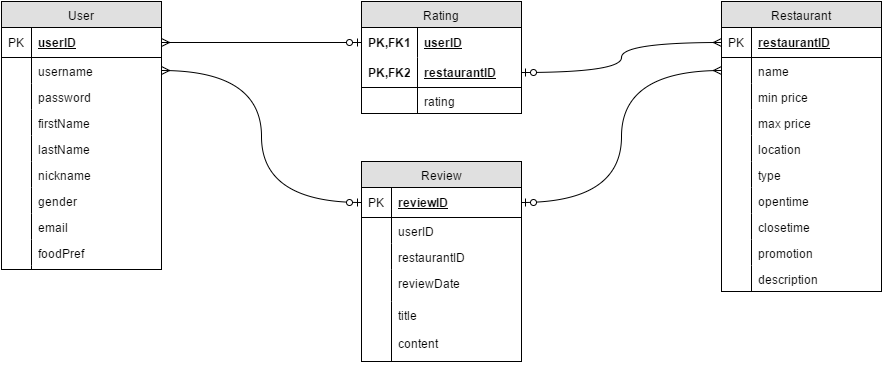

The diagram above was exported from draw.io. Its source (the exported page's mxGraphModel, read from the mxfile embedded in the PNG):
<mxGraphModel dx="1276" dy="1233" grid="1" gridSize="10" guides="1" tooltips="1" connect="1" arrows="1" fold="1" page="0" pageScale="1" pageWidth="826" pageHeight="1169" background="#ffffff" math="0" shadow="0">
  <root>
    <mxCell id="0" style=";html=1;" />
    <mxCell id="1" style=";html=1;" parent="0" />
    <mxCell id="114" value="User" style="swimlane;html=1;fontStyle=0;childLayout=stackLayout;horizontal=1;startSize=26;fillColor=#e0e0e0;horizontalStack=0;resizeParent=1;resizeLast=0;collapsible=1;marginBottom=0;swimlaneFillColor=#ffffff;align=center;" parent="1" vertex="1">
      <mxGeometry x="-200" y="-720" width="160" height="268" as="geometry" />
    </mxCell>
    <mxCell id="115" value="userID" style="shape=partialRectangle;top=0;left=0;right=0;bottom=1;html=1;align=left;verticalAlign=middle;fillColor=none;spacingLeft=34;spacingRight=4;whiteSpace=wrap;overflow=hidden;rotatable=0;points=[[0,0.5],[1,0.5]];portConstraint=eastwest;dropTarget=0;fontStyle=5;" parent="114" vertex="1">
      <mxGeometry y="26" width="160" height="30" as="geometry" />
    </mxCell>
    <mxCell id="116" value="PK" style="shape=partialRectangle;top=0;left=0;bottom=0;html=1;fillColor=none;align=left;verticalAlign=middle;spacingLeft=4;spacingRight=4;whiteSpace=wrap;overflow=hidden;rotatable=0;points=[];portConstraint=eastwest;part=1;" parent="115" vertex="1" connectable="0">
      <mxGeometry width="30" height="30" as="geometry" />
    </mxCell>
    <mxCell id="117" value="username" style="shape=partialRectangle;top=0;left=0;right=0;bottom=0;html=1;align=left;verticalAlign=top;fillColor=none;spacingLeft=34;spacingRight=4;whiteSpace=wrap;overflow=hidden;rotatable=0;points=[[0,0.5],[1,0.5]];portConstraint=eastwest;dropTarget=0;" parent="114" vertex="1">
      <mxGeometry y="56" width="160" height="26" as="geometry" />
    </mxCell>
    <mxCell id="118" value="" style="shape=partialRectangle;top=0;left=0;bottom=0;html=1;fillColor=none;align=left;verticalAlign=top;spacingLeft=4;spacingRight=4;whiteSpace=wrap;overflow=hidden;rotatable=0;points=[];portConstraint=eastwest;part=1;" parent="117" vertex="1" connectable="0">
      <mxGeometry width="30" height="26" as="geometry" />
    </mxCell>
    <mxCell id="119" value="password" style="shape=partialRectangle;top=0;left=0;right=0;bottom=0;html=1;align=left;verticalAlign=top;fillColor=none;spacingLeft=34;spacingRight=4;whiteSpace=wrap;overflow=hidden;rotatable=0;points=[[0,0.5],[1,0.5]];portConstraint=eastwest;dropTarget=0;" parent="114" vertex="1">
      <mxGeometry y="82" width="160" height="26" as="geometry" />
    </mxCell>
    <mxCell id="120" value="" style="shape=partialRectangle;top=0;left=0;bottom=0;html=1;fillColor=none;align=left;verticalAlign=top;spacingLeft=4;spacingRight=4;whiteSpace=wrap;overflow=hidden;rotatable=0;points=[];portConstraint=eastwest;part=1;" parent="119" vertex="1" connectable="0">
      <mxGeometry width="30" height="26" as="geometry" />
    </mxCell>
    <mxCell id="121" value="firstName" style="shape=partialRectangle;top=0;left=0;right=0;bottom=0;html=1;align=left;verticalAlign=top;fillColor=none;spacingLeft=34;spacingRight=4;whiteSpace=wrap;overflow=hidden;rotatable=0;points=[[0,0.5],[1,0.5]];portConstraint=eastwest;dropTarget=0;" parent="114" vertex="1">
      <mxGeometry y="108" width="160" height="26" as="geometry" />
    </mxCell>
    <mxCell id="122" value="" style="shape=partialRectangle;top=0;left=0;bottom=0;html=1;fillColor=none;align=left;verticalAlign=top;spacingLeft=4;spacingRight=4;whiteSpace=wrap;overflow=hidden;rotatable=0;points=[];portConstraint=eastwest;part=1;" parent="121" vertex="1" connectable="0">
      <mxGeometry width="30" height="26" as="geometry" />
    </mxCell>
    <mxCell id="125" value="lastName" style="shape=partialRectangle;top=0;left=0;right=0;bottom=0;html=1;align=left;verticalAlign=top;fillColor=none;spacingLeft=34;spacingRight=4;whiteSpace=wrap;overflow=hidden;rotatable=0;points=[[0,0.5],[1,0.5]];portConstraint=eastwest;dropTarget=0;" parent="114" vertex="1">
      <mxGeometry y="134" width="160" height="26" as="geometry" />
    </mxCell>
    <mxCell id="126" value="" style="shape=partialRectangle;top=0;left=0;bottom=0;html=1;fillColor=none;align=left;verticalAlign=top;spacingLeft=4;spacingRight=4;whiteSpace=wrap;overflow=hidden;rotatable=0;points=[];portConstraint=eastwest;part=1;" parent="125" vertex="1" connectable="0">
      <mxGeometry width="30" height="26" as="geometry" />
    </mxCell>
    <mxCell id="127" value="nickname" style="shape=partialRectangle;top=0;left=0;right=0;bottom=0;html=1;align=left;verticalAlign=top;fillColor=none;spacingLeft=34;spacingRight=4;whiteSpace=wrap;overflow=hidden;rotatable=0;points=[[0,0.5],[1,0.5]];portConstraint=eastwest;dropTarget=0;" parent="114" vertex="1">
      <mxGeometry y="160" width="160" height="26" as="geometry" />
    </mxCell>
    <mxCell id="128" value="" style="shape=partialRectangle;top=0;left=0;bottom=0;html=1;fillColor=none;align=left;verticalAlign=top;spacingLeft=4;spacingRight=4;whiteSpace=wrap;overflow=hidden;rotatable=0;points=[];portConstraint=eastwest;part=1;" parent="127" vertex="1" connectable="0">
      <mxGeometry width="30" height="26" as="geometry" />
    </mxCell>
    <mxCell id="129" value="gender" style="shape=partialRectangle;top=0;left=0;right=0;bottom=0;html=1;align=left;verticalAlign=top;fillColor=none;spacingLeft=34;spacingRight=4;whiteSpace=wrap;overflow=hidden;rotatable=0;points=[[0,0.5],[1,0.5]];portConstraint=eastwest;dropTarget=0;" parent="114" vertex="1">
      <mxGeometry y="186" width="160" height="26" as="geometry" />
    </mxCell>
    <mxCell id="130" value="" style="shape=partialRectangle;top=0;left=0;bottom=0;html=1;fillColor=none;align=left;verticalAlign=top;spacingLeft=4;spacingRight=4;whiteSpace=wrap;overflow=hidden;rotatable=0;points=[];portConstraint=eastwest;part=1;" parent="129" vertex="1" connectable="0">
      <mxGeometry width="30" height="26" as="geometry" />
    </mxCell>
    <mxCell id="134" value="email" style="shape=partialRectangle;top=0;left=0;right=0;bottom=0;html=1;align=left;verticalAlign=top;fillColor=none;spacingLeft=34;spacingRight=4;whiteSpace=wrap;overflow=hidden;rotatable=0;points=[[0,0.5],[1,0.5]];portConstraint=eastwest;dropTarget=0;" parent="114" vertex="1">
      <mxGeometry y="212" width="160" height="26" as="geometry" />
    </mxCell>
    <mxCell id="135" value="" style="shape=partialRectangle;top=0;left=0;bottom=0;html=1;fillColor=none;align=left;verticalAlign=top;spacingLeft=4;spacingRight=4;whiteSpace=wrap;overflow=hidden;rotatable=0;points=[];portConstraint=eastwest;part=1;" parent="134" vertex="1" connectable="0">
      <mxGeometry width="30" height="26" as="geometry" />
    </mxCell>
    <mxCell id="136" value="foodPref" style="shape=partialRectangle;top=0;left=0;right=0;bottom=0;html=1;align=left;verticalAlign=top;fillColor=none;spacingLeft=34;spacingRight=4;whiteSpace=wrap;overflow=hidden;rotatable=0;points=[[0,0.5],[1,0.5]];portConstraint=eastwest;dropTarget=0;" parent="114" vertex="1">
      <mxGeometry y="238" width="160" height="26" as="geometry" />
    </mxCell>
    <mxCell id="137" value="" style="shape=partialRectangle;top=0;left=0;bottom=0;html=1;fillColor=none;align=left;verticalAlign=top;spacingLeft=4;spacingRight=4;whiteSpace=wrap;overflow=hidden;rotatable=0;points=[];portConstraint=eastwest;part=1;" parent="136" vertex="1" connectable="0">
      <mxGeometry width="30" height="26" as="geometry" />
    </mxCell>
    <mxCell id="123" value="" style="shape=partialRectangle;top=0;left=0;right=0;bottom=0;html=1;align=left;verticalAlign=top;fillColor=none;spacingLeft=34;spacingRight=4;whiteSpace=wrap;overflow=hidden;rotatable=0;points=[[0,0.5],[1,0.5]];portConstraint=eastwest;dropTarget=0;" parent="114" vertex="1">
      <mxGeometry y="264" width="160" height="4" as="geometry" />
    </mxCell>
    <mxCell id="124" value="" style="shape=partialRectangle;top=0;left=0;bottom=0;html=1;fillColor=none;align=left;verticalAlign=top;spacingLeft=4;spacingRight=4;whiteSpace=wrap;overflow=hidden;rotatable=0;points=[];portConstraint=eastwest;part=1;" parent="123" vertex="1" connectable="0">
      <mxGeometry width="30" height="4" as="geometry" />
    </mxCell>
    <mxCell id="138" value="Restaurant" style="swimlane;html=1;fontStyle=0;childLayout=stackLayout;horizontal=1;startSize=26;fillColor=#e0e0e0;horizontalStack=0;resizeParent=1;resizeLast=0;collapsible=1;marginBottom=0;swimlaneFillColor=#ffffff;align=center;" parent="1" vertex="1">
      <mxGeometry x="520" y="-720" width="160" height="290" as="geometry">
        <mxRectangle x="520" y="-720" width="90" height="26" as="alternateBounds" />
      </mxGeometry>
    </mxCell>
    <mxCell id="139" value="restaurantID" style="shape=partialRectangle;top=0;left=0;right=0;bottom=1;html=1;align=left;verticalAlign=middle;fillColor=none;spacingLeft=34;spacingRight=4;whiteSpace=wrap;overflow=hidden;rotatable=0;points=[[0,0.5],[1,0.5]];portConstraint=eastwest;dropTarget=0;fontStyle=5;" parent="138" vertex="1">
      <mxGeometry y="26" width="160" height="30" as="geometry" />
    </mxCell>
    <mxCell id="140" value="PK" style="shape=partialRectangle;top=0;left=0;bottom=0;html=1;fillColor=none;align=left;verticalAlign=middle;spacingLeft=4;spacingRight=4;whiteSpace=wrap;overflow=hidden;rotatable=0;points=[];portConstraint=eastwest;part=1;" parent="139" vertex="1" connectable="0">
      <mxGeometry width="30" height="30" as="geometry" />
    </mxCell>
    <mxCell id="141" value="name" style="shape=partialRectangle;top=0;left=0;right=0;bottom=0;html=1;align=left;verticalAlign=top;fillColor=none;spacingLeft=34;spacingRight=4;whiteSpace=wrap;overflow=hidden;rotatable=0;points=[[0,0.5],[1,0.5]];portConstraint=eastwest;dropTarget=0;" parent="138" vertex="1">
      <mxGeometry y="56" width="160" height="26" as="geometry" />
    </mxCell>
    <mxCell id="142" value="" style="shape=partialRectangle;top=0;left=0;bottom=0;html=1;fillColor=none;align=left;verticalAlign=top;spacingLeft=4;spacingRight=4;whiteSpace=wrap;overflow=hidden;rotatable=0;points=[];portConstraint=eastwest;part=1;" parent="141" vertex="1" connectable="0">
      <mxGeometry width="30" height="26" as="geometry" />
    </mxCell>
    <mxCell id="143" value="min price" style="shape=partialRectangle;top=0;left=0;right=0;bottom=0;html=1;align=left;verticalAlign=top;fillColor=none;spacingLeft=34;spacingRight=4;whiteSpace=wrap;overflow=hidden;rotatable=0;points=[[0,0.5],[1,0.5]];portConstraint=eastwest;dropTarget=0;" parent="138" vertex="1">
      <mxGeometry y="82" width="160" height="26" as="geometry" />
    </mxCell>
    <mxCell id="144" value="" style="shape=partialRectangle;top=0;left=0;bottom=0;html=1;fillColor=none;align=left;verticalAlign=top;spacingLeft=4;spacingRight=4;whiteSpace=wrap;overflow=hidden;rotatable=0;points=[];portConstraint=eastwest;part=1;" parent="143" vertex="1" connectable="0">
      <mxGeometry width="30" height="26" as="geometry" />
    </mxCell>
    <mxCell id="145" value="max price" style="shape=partialRectangle;top=0;left=0;right=0;bottom=0;html=1;align=left;verticalAlign=top;fillColor=none;spacingLeft=34;spacingRight=4;whiteSpace=wrap;overflow=hidden;rotatable=0;points=[[0,0.5],[1,0.5]];portConstraint=eastwest;dropTarget=0;" parent="138" vertex="1">
      <mxGeometry y="108" width="160" height="26" as="geometry" />
    </mxCell>
    <mxCell id="146" value="" style="shape=partialRectangle;top=0;left=0;bottom=0;html=1;fillColor=none;align=left;verticalAlign=top;spacingLeft=4;spacingRight=4;whiteSpace=wrap;overflow=hidden;rotatable=0;points=[];portConstraint=eastwest;part=1;" parent="145" vertex="1" connectable="0">
      <mxGeometry width="30" height="26" as="geometry" />
    </mxCell>
    <mxCell id="149" value="location" style="shape=partialRectangle;top=0;left=0;right=0;bottom=0;html=1;align=left;verticalAlign=top;fillColor=none;spacingLeft=34;spacingRight=4;whiteSpace=wrap;overflow=hidden;rotatable=0;points=[[0,0.5],[1,0.5]];portConstraint=eastwest;dropTarget=0;" parent="138" vertex="1">
      <mxGeometry y="134" width="160" height="26" as="geometry" />
    </mxCell>
    <mxCell id="150" value="" style="shape=partialRectangle;top=0;left=0;bottom=0;html=1;fillColor=none;align=left;verticalAlign=top;spacingLeft=4;spacingRight=4;whiteSpace=wrap;overflow=hidden;rotatable=0;points=[];portConstraint=eastwest;part=1;" parent="149" vertex="1" connectable="0">
      <mxGeometry width="30" height="26" as="geometry" />
    </mxCell>
    <mxCell id="152" value="type" style="shape=partialRectangle;top=0;left=0;right=0;bottom=0;html=1;align=left;verticalAlign=top;fillColor=none;spacingLeft=34;spacingRight=4;whiteSpace=wrap;overflow=hidden;rotatable=0;points=[[0,0.5],[1,0.5]];portConstraint=eastwest;dropTarget=0;" parent="138" vertex="1">
      <mxGeometry y="160" width="160" height="26" as="geometry" />
    </mxCell>
    <mxCell id="153" value="" style="shape=partialRectangle;top=0;left=0;bottom=0;html=1;fillColor=none;align=left;verticalAlign=top;spacingLeft=4;spacingRight=4;whiteSpace=wrap;overflow=hidden;rotatable=0;points=[];portConstraint=eastwest;part=1;" parent="152" vertex="1" connectable="0">
      <mxGeometry width="30" height="26" as="geometry" />
    </mxCell>
    <mxCell id="154" value="opentime" style="shape=partialRectangle;top=0;left=0;right=0;bottom=0;html=1;align=left;verticalAlign=top;fillColor=none;spacingLeft=34;spacingRight=4;whiteSpace=wrap;overflow=hidden;rotatable=0;points=[[0,0.5],[1,0.5]];portConstraint=eastwest;dropTarget=0;" parent="138" vertex="1">
      <mxGeometry y="186" width="160" height="26" as="geometry" />
    </mxCell>
    <mxCell id="155" value="" style="shape=partialRectangle;top=0;left=0;bottom=0;html=1;fillColor=none;align=left;verticalAlign=top;spacingLeft=4;spacingRight=4;whiteSpace=wrap;overflow=hidden;rotatable=0;points=[];portConstraint=eastwest;part=1;" parent="154" vertex="1" connectable="0">
      <mxGeometry width="30" height="26" as="geometry" />
    </mxCell>
    <mxCell id="207" value="closetime" style="shape=partialRectangle;top=0;left=0;right=0;bottom=0;html=1;align=left;verticalAlign=top;fillColor=none;spacingLeft=34;spacingRight=4;whiteSpace=wrap;overflow=hidden;rotatable=0;points=[[0,0.5],[1,0.5]];portConstraint=eastwest;dropTarget=0;" vertex="1" parent="138">
      <mxGeometry y="212" width="160" height="26" as="geometry" />
    </mxCell>
    <mxCell id="208" value="" style="shape=partialRectangle;top=0;left=0;bottom=0;html=1;fillColor=none;align=left;verticalAlign=top;spacingLeft=4;spacingRight=4;whiteSpace=wrap;overflow=hidden;rotatable=0;points=[];portConstraint=eastwest;part=1;" vertex="1" connectable="0" parent="207">
      <mxGeometry width="30" height="26" as="geometry" />
    </mxCell>
    <mxCell id="209" value="promotion" style="shape=partialRectangle;top=0;left=0;right=0;bottom=0;html=1;align=left;verticalAlign=top;fillColor=none;spacingLeft=34;spacingRight=4;whiteSpace=wrap;overflow=hidden;rotatable=0;points=[[0,0.5],[1,0.5]];portConstraint=eastwest;dropTarget=0;" vertex="1" parent="138">
      <mxGeometry y="238" width="160" height="26" as="geometry" />
    </mxCell>
    <mxCell id="210" value="" style="shape=partialRectangle;top=0;left=0;bottom=0;html=1;fillColor=none;align=left;verticalAlign=top;spacingLeft=4;spacingRight=4;whiteSpace=wrap;overflow=hidden;rotatable=0;points=[];portConstraint=eastwest;part=1;" vertex="1" connectable="0" parent="209">
      <mxGeometry width="30" height="26" as="geometry" />
    </mxCell>
    <mxCell id="211" value="description" style="shape=partialRectangle;top=0;left=0;right=0;bottom=0;html=1;align=left;verticalAlign=top;fillColor=none;spacingLeft=34;spacingRight=4;whiteSpace=wrap;overflow=hidden;rotatable=0;points=[[0,0.5],[1,0.5]];portConstraint=eastwest;dropTarget=0;" vertex="1" parent="138">
      <mxGeometry y="264" width="160" height="26" as="geometry" />
    </mxCell>
    <mxCell id="212" value="" style="shape=partialRectangle;top=0;left=0;bottom=0;html=1;fillColor=none;align=left;verticalAlign=top;spacingLeft=4;spacingRight=4;whiteSpace=wrap;overflow=hidden;rotatable=0;points=[];portConstraint=eastwest;part=1;" vertex="1" connectable="0" parent="211">
      <mxGeometry width="30" height="26" as="geometry" />
    </mxCell>
    <mxCell id="147" value="" style="shape=partialRectangle;top=0;left=0;right=0;bottom=0;html=1;align=left;verticalAlign=top;fillColor=none;spacingLeft=34;spacingRight=4;whiteSpace=wrap;overflow=hidden;rotatable=0;points=[[0,0.5],[1,0.5]];portConstraint=eastwest;dropTarget=0;" parent="138" vertex="1">
      <mxGeometry y="290" width="160" as="geometry" />
    </mxCell>
    <mxCell id="148" value="" style="shape=partialRectangle;top=0;left=0;bottom=0;html=1;fillColor=none;align=left;verticalAlign=top;spacingLeft=4;spacingRight=4;whiteSpace=wrap;overflow=hidden;rotatable=0;points=[];portConstraint=eastwest;part=1;" parent="147" vertex="1" connectable="0">
      <mxGeometry width="30" as="geometry" />
    </mxCell>
    <mxCell id="169" value="Rating" style="swimlane;html=1;fontStyle=0;childLayout=stackLayout;horizontal=1;startSize=26;fillColor=#e0e0e0;horizontalStack=0;resizeParent=1;resizeLast=0;collapsible=1;marginBottom=0;swimlaneFillColor=#ffffff;align=center;" parent="1" vertex="1">
      <mxGeometry x="160" y="-720" width="160" height="112" as="geometry" />
    </mxCell>
    <mxCell id="170" value="userID" style="shape=partialRectangle;top=0;left=0;right=0;bottom=0;html=1;align=left;verticalAlign=middle;fillColor=none;spacingLeft=60;spacingRight=4;whiteSpace=wrap;overflow=hidden;rotatable=0;points=[[0,0.5],[1,0.5]];portConstraint=eastwest;dropTarget=0;fontStyle=5;" parent="169" vertex="1">
      <mxGeometry y="26" width="160" height="30" as="geometry" />
    </mxCell>
    <mxCell id="171" value="PK,FK1" style="shape=partialRectangle;fontStyle=1;top=0;left=0;bottom=0;html=1;fillColor=none;align=left;verticalAlign=middle;spacingLeft=4;spacingRight=4;whiteSpace=wrap;overflow=hidden;rotatable=0;points=[];portConstraint=eastwest;part=1;" parent="170" vertex="1" connectable="0">
      <mxGeometry width="56" height="30" as="geometry" />
    </mxCell>
    <mxCell id="172" value="restaurantID" style="shape=partialRectangle;top=0;left=0;right=0;bottom=1;html=1;align=left;verticalAlign=middle;fillColor=none;spacingLeft=60;spacingRight=4;whiteSpace=wrap;overflow=hidden;rotatable=0;points=[[0,0.5],[1,0.5]];portConstraint=eastwest;dropTarget=0;fontStyle=5;" parent="169" vertex="1">
      <mxGeometry y="56" width="160" height="30" as="geometry" />
    </mxCell>
    <mxCell id="173" value="PK,FK2" style="shape=partialRectangle;fontStyle=1;top=0;left=0;bottom=0;html=1;fillColor=none;align=left;verticalAlign=middle;spacingLeft=4;spacingRight=4;whiteSpace=wrap;overflow=hidden;rotatable=0;points=[];portConstraint=eastwest;part=1;" parent="172" vertex="1" connectable="0">
      <mxGeometry width="56" height="30" as="geometry" />
    </mxCell>
    <mxCell id="174" value="rating" style="shape=partialRectangle;top=0;left=0;right=0;bottom=0;html=1;align=left;verticalAlign=top;fillColor=none;spacingLeft=60;spacingRight=4;whiteSpace=wrap;overflow=hidden;rotatable=0;points=[[0,0.5],[1,0.5]];portConstraint=eastwest;dropTarget=0;" parent="169" vertex="1">
      <mxGeometry y="86" width="160" height="26" as="geometry" />
    </mxCell>
    <mxCell id="175" value="" style="shape=partialRectangle;top=0;left=0;bottom=0;html=1;fillColor=none;align=left;verticalAlign=top;spacingLeft=4;spacingRight=4;whiteSpace=wrap;overflow=hidden;rotatable=0;points=[];portConstraint=eastwest;part=1;" parent="174" vertex="1" connectable="0">
      <mxGeometry width="56" height="26" as="geometry" />
    </mxCell>
    <mxCell id="177" value="Review" style="swimlane;html=1;fontStyle=0;childLayout=stackLayout;horizontal=1;startSize=26;fillColor=#e0e0e0;horizontalStack=0;resizeParent=1;resizeLast=0;collapsible=1;marginBottom=0;swimlaneFillColor=#ffffff;align=center;" parent="1" vertex="1">
      <mxGeometry x="160" y="-560" width="160" height="200" as="geometry" />
    </mxCell>
    <mxCell id="178" value="reviewID" style="shape=partialRectangle;top=0;left=0;right=0;bottom=1;html=1;align=left;verticalAlign=middle;fillColor=none;spacingLeft=34;spacingRight=4;whiteSpace=wrap;overflow=hidden;rotatable=0;points=[[0,0.5],[1,0.5]];portConstraint=eastwest;dropTarget=0;fontStyle=5;" parent="177" vertex="1">
      <mxGeometry y="26" width="160" height="30" as="geometry" />
    </mxCell>
    <mxCell id="179" value="PK" style="shape=partialRectangle;top=0;left=0;bottom=0;html=1;fillColor=none;align=left;verticalAlign=middle;spacingLeft=4;spacingRight=4;whiteSpace=wrap;overflow=hidden;rotatable=0;points=[];portConstraint=eastwest;part=1;" parent="178" vertex="1" connectable="0">
      <mxGeometry width="30" height="30" as="geometry" />
    </mxCell>
    <mxCell id="180" value="userID" style="shape=partialRectangle;top=0;left=0;right=0;bottom=0;html=1;align=left;verticalAlign=top;fillColor=none;spacingLeft=34;spacingRight=4;whiteSpace=wrap;overflow=hidden;rotatable=0;points=[[0,0.5],[1,0.5]];portConstraint=eastwest;dropTarget=0;" parent="177" vertex="1">
      <mxGeometry y="56" width="160" height="26" as="geometry" />
    </mxCell>
    <mxCell id="181" value="" style="shape=partialRectangle;top=0;left=0;bottom=0;html=1;fillColor=none;align=left;verticalAlign=top;spacingLeft=4;spacingRight=4;whiteSpace=wrap;overflow=hidden;rotatable=0;points=[];portConstraint=eastwest;part=1;" parent="180" vertex="1" connectable="0">
      <mxGeometry width="30" height="26" as="geometry" />
    </mxCell>
    <mxCell id="182" value="restaurantID" style="shape=partialRectangle;top=0;left=0;right=0;bottom=0;html=1;align=left;verticalAlign=top;fillColor=none;spacingLeft=34;spacingRight=4;whiteSpace=wrap;overflow=hidden;rotatable=0;points=[[0,0.5],[1,0.5]];portConstraint=eastwest;dropTarget=0;" parent="177" vertex="1">
      <mxGeometry y="82" width="160" height="26" as="geometry" />
    </mxCell>
    <mxCell id="183" value="" style="shape=partialRectangle;top=0;left=0;bottom=0;html=1;fillColor=none;align=left;verticalAlign=top;spacingLeft=4;spacingRight=4;whiteSpace=wrap;overflow=hidden;rotatable=0;points=[];portConstraint=eastwest;part=1;" parent="182" vertex="1" connectable="0">
      <mxGeometry width="30" height="26" as="geometry" />
    </mxCell>
    <mxCell id="202" value="reviewDate" style="shape=partialRectangle;top=0;left=0;right=0;bottom=0;html=1;align=left;verticalAlign=top;fillColor=none;spacingLeft=34;spacingRight=4;whiteSpace=wrap;overflow=hidden;rotatable=0;points=[[0,0.5],[1,0.5]];portConstraint=eastwest;dropTarget=0;" parent="177" vertex="1">
      <mxGeometry y="108" width="160" height="32" as="geometry" />
    </mxCell>
    <mxCell id="203" value="" style="shape=partialRectangle;top=0;left=0;bottom=0;html=1;fillColor=none;align=left;verticalAlign=top;spacingLeft=4;spacingRight=4;whiteSpace=wrap;overflow=hidden;rotatable=0;points=[];portConstraint=eastwest;part=1;" parent="202" vertex="1" connectable="0">
      <mxGeometry width="30" height="32" as="geometry" />
    </mxCell>
    <mxCell id="184" value="title" style="shape=partialRectangle;top=0;left=0;right=0;bottom=0;html=1;align=left;verticalAlign=top;fillColor=none;spacingLeft=34;spacingRight=4;whiteSpace=wrap;overflow=hidden;rotatable=0;points=[[0,0.5],[1,0.5]];portConstraint=eastwest;dropTarget=0;" parent="177" vertex="1">
      <mxGeometry y="140" width="160" height="46" as="geometry" />
    </mxCell>
    <mxCell id="185" value="" style="shape=partialRectangle;top=0;left=0;bottom=0;html=1;fillColor=none;align=left;verticalAlign=top;spacingLeft=4;spacingRight=4;whiteSpace=wrap;overflow=hidden;rotatable=0;points=[];portConstraint=eastwest;part=1;" parent="184" vertex="1" connectable="0">
      <mxGeometry width="30" height="46" as="geometry" />
    </mxCell>
    <mxCell id="186" value="" style="shape=partialRectangle;top=0;left=0;right=0;bottom=0;html=1;align=left;verticalAlign=top;fillColor=none;spacingLeft=34;spacingRight=4;whiteSpace=wrap;overflow=hidden;rotatable=0;points=[[0,0.5],[1,0.5]];portConstraint=eastwest;dropTarget=0;" parent="177" vertex="1">
      <mxGeometry y="186" width="160" height="10" as="geometry" />
    </mxCell>
    <mxCell id="187" value="" style="shape=partialRectangle;top=0;left=0;bottom=0;html=1;fillColor=none;align=left;verticalAlign=top;spacingLeft=4;spacingRight=4;whiteSpace=wrap;overflow=hidden;rotatable=0;points=[];portConstraint=eastwest;part=1;" parent="186" vertex="1" connectable="0">
      <mxGeometry width="30" height="10" as="geometry" />
    </mxCell>
    <mxCell id="194" value="" style="edgeStyle=entityRelationEdgeStyle;html=1;endArrow=ERzeroToOne;startArrow=ERmany;exitX=1;exitY=0.5;entryX=0;entryY=0.5;startFill=0;" parent="1" source="115" target="170" edge="1">
      <mxGeometry width="100" height="100" relative="1" as="geometry">
        <mxPoint x="20" y="-601" as="sourcePoint" />
        <mxPoint x="120" y="-701" as="targetPoint" />
      </mxGeometry>
    </mxCell>
    <mxCell id="195" style="edgeStyle=orthogonalEdgeStyle;rounded=0;html=1;exitX=0;exitY=0.5;entryX=1;entryY=0.5;jettySize=auto;orthogonalLoop=1;curved=1;startArrow=ERmany;startFill=0;endArrow=ERzeroToOne;endFill=1;" parent="1" source="139" target="172" edge="1">
      <mxGeometry relative="1" as="geometry" />
    </mxCell>
    <mxCell id="200" style="edgeStyle=orthogonalEdgeStyle;curved=1;rounded=0;html=1;exitX=1;exitY=0.5;entryX=0;entryY=0.5;startArrow=ERmany;startFill=0;endArrow=ERzeroToOne;endFill=1;jettySize=auto;orthogonalLoop=1;" parent="1" source="117" target="178" edge="1">
      <mxGeometry relative="1" as="geometry" />
    </mxCell>
    <mxCell id="201" style="edgeStyle=orthogonalEdgeStyle;curved=1;rounded=0;html=1;exitX=0;exitY=0.5;entryX=1;entryY=0.5;startArrow=ERmany;startFill=0;endArrow=ERzeroToOne;endFill=1;jettySize=auto;orthogonalLoop=1;" parent="1" source="141" target="178" edge="1">
      <mxGeometry relative="1" as="geometry" />
    </mxCell>
    <mxCell id="205" value="content" style="shape=partialRectangle;top=0;left=0;right=0;bottom=0;html=1;align=left;verticalAlign=top;fillColor=none;spacingLeft=34;spacingRight=4;whiteSpace=wrap;overflow=hidden;rotatable=0;points=[[0,0.5],[1,0.5]];portConstraint=eastwest;dropTarget=0;" vertex="1" parent="1">
      <mxGeometry x="160" y="-392" width="160" height="32" as="geometry" />
    </mxCell>
    <mxCell id="206" value="" style="shape=partialRectangle;top=0;left=0;bottom=0;html=1;fillColor=none;align=left;verticalAlign=top;spacingLeft=4;spacingRight=4;whiteSpace=wrap;overflow=hidden;rotatable=0;points=[];portConstraint=eastwest;part=1;" vertex="1" connectable="0" parent="205">
      <mxGeometry width="30" height="32" as="geometry" />
    </mxCell>
  </root>
</mxGraphModel>